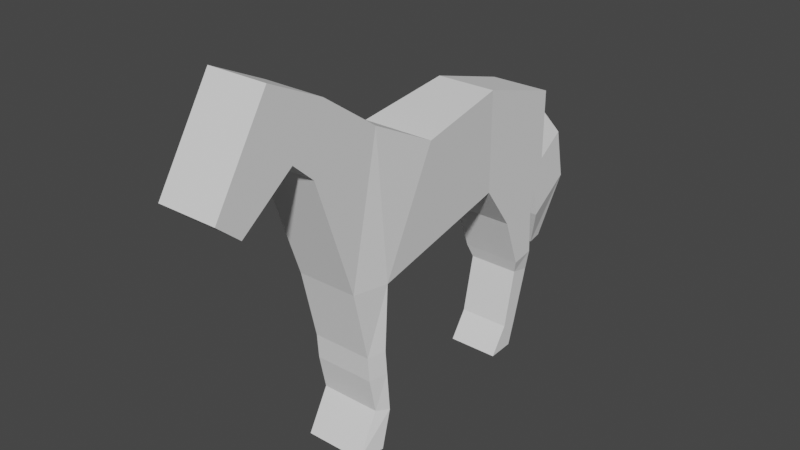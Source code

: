 # Source: horse.blend  (saved by Blender 3.5.10; exported with 4.5.12 LTS)
import bpy
from mathutils import Matrix  # noqa: F401  (used for matrix-valued properties, if any)

bpy.ops.wm.read_factory_settings(use_empty=True)
scene = bpy.context.scene
scene.name = 'Scene'

# ---- collections
col_collection = bpy.data.collections.new('Collection'); scene.collection.children.link(col_collection)

# ---- world
world_world = bpy.data.worlds.new('World'); scene.world = world_world
world_world.use_nodes = True; world_world.node_tree.nodes.clear()
_N = world_world.node_tree.nodes; _L = world_world.node_tree.links
n0 = _N.new('ShaderNodeOutputWorld'); n0.name = 'World Output'; n0.location = (300, 300)
n1 = _N.new('ShaderNodeBackground'); n1.name = 'Background'; n1.location = (10, 300)
n1.inputs[0].default_value = (0.05088, 0.05088, 0.05088, 1.0)
_L.new(n1.outputs[0], n0.inputs[0])
n0.is_active_output = True
world_world.color = (0.05088, 0.05088, 0.05088)
world_world.use_sun_shadow = False
world_world.sun_shadow_jitter_overblur = 0.0

# ---- meshes
me_cube_001 = bpy.data.meshes.new('Cube.001')
me_cube_001.from_pydata([(0.288, -0.513, -0.2199), (0.288, -0.06298, 0.6754), (0.24, 0.7, 2.98e-08), (0.24, 0.7, 0.8), (0.24, -0.8, -0.2), (0.24, -0.5619, 0.9243), (0.24, 1.4, 2.98e-08), (0.24, 1.4, 0.6), (0.24, -1.124, 0.7464), (0.24, -1.022, 1.244), (0.24, -1.297, 0.9025), (0.24, -1.464, 1.452), (0.24, -1.723, 0.5828), (0.24, -1.909, 0.7408), (0.288, -0.5399, -0.7425), (0.24, -0.6715, -0.7582), (0.288, -0.524, -0.9354), (0.24, -0.6557, -0.9576), (0.288, -0.497, -1.257), (0.24, -0.5963, -1.24), (0.288, -0.5769, -1.563), (0.24, -0.7765, -1.565), (0.24, 0.9622, -0.3626), (0.24, 1.277, -0.3302), (0.24, 1.112, -0.7675), (0.24, 1.297, -0.7384), (0.206, 1.149, -0.8778), (0.206, 1.306, -0.9121), (0.206, 1.046, -1.345), (0.206, 1.178, -1.357), (0.206, 0.8992, -1.561), (0.206, 1.118, -1.552), (0.03025, 1.442, 0.4859), (0.03025, 1.457, 0.56), (0.1634, 1.404, -0.1022), (0.1634, 1.747, 0.1355), (0.1634, 1.49, -0.5095), (0.1634, 1.833, -0.2718), (0.04519, 1.62, -0.8489), (0.04519, 1.731, -0.8257), (0.0, 0.7, 2.98e-08), (0.0, 0.7, 0.8), (0.0, -0.513, -0.2199), (0.0, -0.06298, 0.6754), (0.0, -0.8, -0.2), (0.0, -0.5619, 0.9243), (0.0, 1.4, 2.98e-08), (0.0, 1.4, 0.6), (0.0, -1.124, 0.7464), (0.0, -1.022, 1.244), (0.0, -1.297, 0.9025), (0.0, -1.464, 1.452), (0.0, -1.723, 0.5828), (0.0, -1.909, 0.7408), (0.0, -0.5399, -0.7425), (0.0, -0.6715, -0.7582), (0.0, -0.524, -0.9354), (0.0, -0.6557, -0.9576), (0.0, -0.497, -1.257), (0.0, -0.5963, -1.24), (0.0, -0.5769, -1.563), (0.0, -0.7765, -1.565), (0.0, 0.9622, -0.3626), (0.0, 1.277, -0.3302), (0.0, 1.112, -0.7675), (0.0, 1.297, -0.7384), (0.0, 1.149, -0.8778), (0.0, 1.306, -0.9121), (0.0, 1.046, -1.345), (0.0, 1.178, -1.357), (0.0, 0.8992, -1.561), (0.0, 1.118, -1.552), (0.0, 1.442, 0.4859), (0.0, 1.457, 0.56), (0.0, 1.404, -0.1022), (0.0, 1.747, 0.1355), (0.0, 1.49, -0.5095), (0.0, 1.833, -0.2718), (0.0, 1.62, -0.8489), (0.0, 1.731, -0.8257)], [], [(3, 2, 6, 7), (2, 3, 1, 0), (40, 2, 0, 42), (0, 1, 5, 4), (47, 7, 33, 73), (41, 3, 7, 47), (48, 8, 10, 50), (4, 5, 9, 8), (44, 4, 8, 48), (8, 9, 11, 10), (10, 11, 13, 12), (50, 10, 12, 52), (54, 14, 16, 56), (0, 4, 15, 14), (42, 0, 14, 54), (14, 15, 17, 16), (18, 19, 21, 20), (16, 17, 19, 18), (56, 16, 18, 58), (60, 20, 21, 61), (58, 18, 20, 60), (63, 23, 25, 65), (6, 2, 22, 23), (46, 6, 23, 63), (25, 24, 26, 27), (23, 22, 24, 25), (65, 25, 27, 67), (29, 28, 30, 31), (67, 27, 29, 69), (27, 26, 28, 29), (69, 29, 31, 71), (33, 32, 34, 35), (7, 6, 32, 33), (75, 35, 37, 77), (73, 33, 35, 75), (35, 34, 36, 37), (78, 79, 39, 38), (37, 36, 38, 39), (77, 37, 39, 79), (36, 76, 78, 38), (34, 74, 76, 36), (32, 72, 74, 34), (6, 46, 72, 32), (28, 68, 70, 30), (30, 70, 71, 31), (26, 66, 68, 28), (24, 64, 66, 26), (22, 62, 64, 24), (19, 59, 61, 21), (17, 57, 59, 19), (15, 55, 57, 17), (4, 44, 55, 15), (12, 13, 53, 52), (9, 49, 51, 11), (11, 51, 53, 13), (2, 40, 62, 22), (5, 45, 49, 9), (3, 41, 43, 1), (1, 43, 45, 5)])
_uv = me_cube_001.uv_layers.new(name='UVMap')
_uv.uv.foreach_set('vector', [0.625, 0.5, 0.375, 0.5, 0.375, 0.5, 0.625, 0.5, 0.375, 0.5, 0.625, 0.5, 0.625, 0.75, 0.375, 0.75, 0.25, 0.5, 0.375, 0.5, 0.375, 0.75, 0.25, 0.75, 0.375, 0.75, 0.625, 0.75, 0.625, 0.75, 0.375, 0.75, 0.75, 0.5, 0.625, 0.5, 0.625, 0.5, 0.75, 0.5, 0.75, 0.5, 0.625, 0.5, 0.625, 0.5, 0.75, 0.5, 0.25, 0.75, 0.375, 0.75, 0.375, 0.75, 0.25, 0.75, 0.375, 0.75, 0.625, 0.75, 0.625, 0.75, 0.375, 0.75, 0.25, 0.75, 0.375, 0.75, 0.375, 0.75, 0.25, 0.75, 0.375, 0.75, 0.625, 0.75, 0.625, 0.75, 0.375, 0.75, 0.375, 0.75, 0.625, 0.75, 0.625, 0.75, 0.375, 0.75, 0.25, 0.75, 0.375, 0.75, 0.375, 0.75, 0.25, 0.75, 0.25, 0.75, 0.375, 0.75, 0.375, 0.75, 0.25, 0.75, 0.375, 0.75, 0.375, 0.75, 0.375, 0.75, 0.375, 0.75, 0.25, 0.75, 0.375, 0.75, 0.375, 0.75, 0.25, 0.75, 0.375, 0.75, 0.375, 0.75, 0.375, 0.75, 0.375, 0.75, 0.375, 0.75, 0.375, 0.75, 0.375, 0.75, 0.375, 0.75, 0.375, 0.75, 0.375, 0.75, 0.375, 0.75, 0.375, 0.75, 0.25, 0.75, 0.375, 0.75, 0.375, 0.75, 0.25, 0.75, 0.25, 0.75, 0.375, 0.75, 0.375, 0.75, 0.25, 0.75, 0.25, 0.75, 0.375, 0.75, 0.375, 0.75, 0.25, 0.75, 0.375, 0.375, 0.375, 0.5, 0.375, 0.5, 0.375, 0.375, 0.375, 0.5, 0.375, 0.5, 0.375, 0.5, 0.375, 0.5, 0.375, 0.375, 0.375, 0.5, 0.375, 0.5, 0.375, 0.375, 0.375, 0.5, 0.375, 0.5, 0.375, 0.5, 0.375, 0.5, 0.375, 0.5, 0.375, 0.5, 0.375, 0.5, 0.375, 0.5, 0.375, 0.375, 0.375, 0.5, 0.375, 0.5, 0.375, 0.375, 0.375, 0.5, 0.375, 0.5, 0.375, 0.5, 0.375, 0.5, 0.375, 0.375, 0.375, 0.5, 0.375, 0.5, 0.375, 0.375, 0.375, 0.5, 0.375, 0.5, 0.375, 0.5, 0.375, 0.5, 0.375, 0.375, 0.375, 0.5, 0.375, 0.5, 0.375, 0.375, 0.625, 0.5, 0.375, 0.5, 0.375, 0.5, 0.625, 0.5, 0.625, 0.5, 0.375, 0.5, 0.375, 0.5, 0.625, 0.5, 0.75, 0.5, 0.625, 0.5, 0.625, 0.5, 0.75, 0.5, 0.75, 0.5, 0.625, 0.5, 0.625, 0.5, 0.75, 0.5, 0.625, 0.5, 0.375, 0.5, 0.375, 0.5, 0.625, 0.5, 0.375, 0.375, 0.625, 0.375, 0.625, 0.5, 0.375, 0.5, 0.625, 0.5, 0.375, 0.5, 0.375, 0.5, 0.625, 0.5, 0.75, 0.5, 0.625, 0.5, 0.625, 0.5, 0.75, 0.5, 0.375, 0.5, 0.375, 0.375, 0.375, 0.375, 0.375, 0.5, 0.375, 0.5, 0.375, 0.375, 0.375, 0.375, 0.375, 0.5, 0.375, 0.5, 0.375, 0.375, 0.375, 0.375, 0.375, 0.5, 0.375, 0.5, 0.375, 0.375, 0.375, 0.375, 0.375, 0.5, 0.375, 0.5, 0.25, 0.5, 0.25, 0.5, 0.375, 0.5, 0.375, 0.5, 0.25, 0.5, 0.25, 0.5, 0.375, 0.5, 0.375, 0.5, 0.25, 0.5, 0.25, 0.5, 0.375, 0.5, 0.375, 0.5, 0.25, 0.5, 0.25, 0.5, 0.375, 0.5, 0.375, 0.5, 0.25, 0.5, 0.25, 0.5, 0.375, 0.5, 0.375, 0.75, 0.25, 0.75, 0.25, 0.75, 0.375, 0.75, 0.375, 0.75, 0.25, 0.75, 0.25, 0.75, 0.375, 0.75, 0.375, 0.75, 0.25, 0.75, 0.25, 0.75, 0.375, 0.75, 0.375, 0.75, 0.25, 0.75, 0.25, 0.75, 0.375, 0.75, 0.375, 0.75, 0.625, 0.75, 0.625, 0.875, 0.375, 0.875, 0.625, 0.75, 0.75, 0.75, 0.75, 0.75, 0.625, 0.75, 0.625, 0.75, 0.75, 0.75, 0.75, 0.75, 0.625, 0.75, 0.375, 0.5, 0.25, 0.5, 0.25, 0.5, 0.375, 0.5, 0.625, 0.75, 0.75, 0.75, 0.75, 0.75, 0.625, 0.75, 0.625, 0.5, 0.75, 0.5, 0.75, 0.75, 0.625, 0.75, 0.625, 0.75, 0.75, 0.75, 0.75, 0.75, 0.625, 0.75])
me_cube_001.materials.append(None)
me_cube_001.update()

# ---- objects
ob_cube = bpy.data.objects.new('Cube', me_cube_001)
ob_empty = bpy.data.objects.new('Empty', None)

# ---- transforms, parenting, visibility, modifiers, constraints
ob_cube.location = (0.0, 0.0, 0.0)
_m = ob_cube.modifiers.new('Mirror', 'MIRROR')
_m.merge_threshold = 0.02
ob_empty.location = (0.0, 0.0, 0.0)
ob_empty.rotation_euler = (1.571, -0.0, 1.571)
ob_empty.empty_display_type = 'IMAGE'
ob_empty.empty_display_size = 5.0
ob_empty.use_empty_image_alpha = True
ob_empty.color = (1.0, 1.0, 1.0, 0.2283)

# ---- collection membership
col_collection.objects.link(ob_cube)
col_collection.objects.link(ob_empty)

# ---- scene / render settings (as saved in the file)
scene.frame_start = 1; scene.frame_end = 250; scene.frame_set(1)
scene.render.engine = 'BLENDER_EEVEE_NEXT'
scene.cycles.sampling_pattern = 'TABULATED_SOBOL'
scene.view_settings.view_transform = 'Filmic'
bpy.context.view_layer.update()

# ---- added for rendering (the .blend has no active camera and no usable light): camera, sun
cam_auto = bpy.data.cameras.new('AutoCamera')
cam_auto.lens = 50.0
cam_auto.sensor_width = 36.0
cam_auto.clip_end = 1000.0
ob_auto_camera = bpy.data.objects.new('AutoCamera', cam_auto)
scene.collection.objects.link(ob_auto_camera)
ob_auto_camera.location = (4.47916, -5.41279, 3.52672)
ob_auto_camera.rotation_euler = (1.09748, -7.21219e-08, 0.694738)
scene.camera = ob_auto_camera
light_auto_sun = bpy.data.lights.new('AutoSun', 'SUN')
light_auto_sun.energy = 3.0
light_auto_sun.angle = 0.0523599
ob_auto_sun = bpy.data.objects.new('AutoSun', light_auto_sun)
scene.collection.objects.link(ob_auto_sun)
ob_auto_sun.rotation_euler = (0.872665, 0.174533, 0.523599)
bpy.context.view_layer.update()
